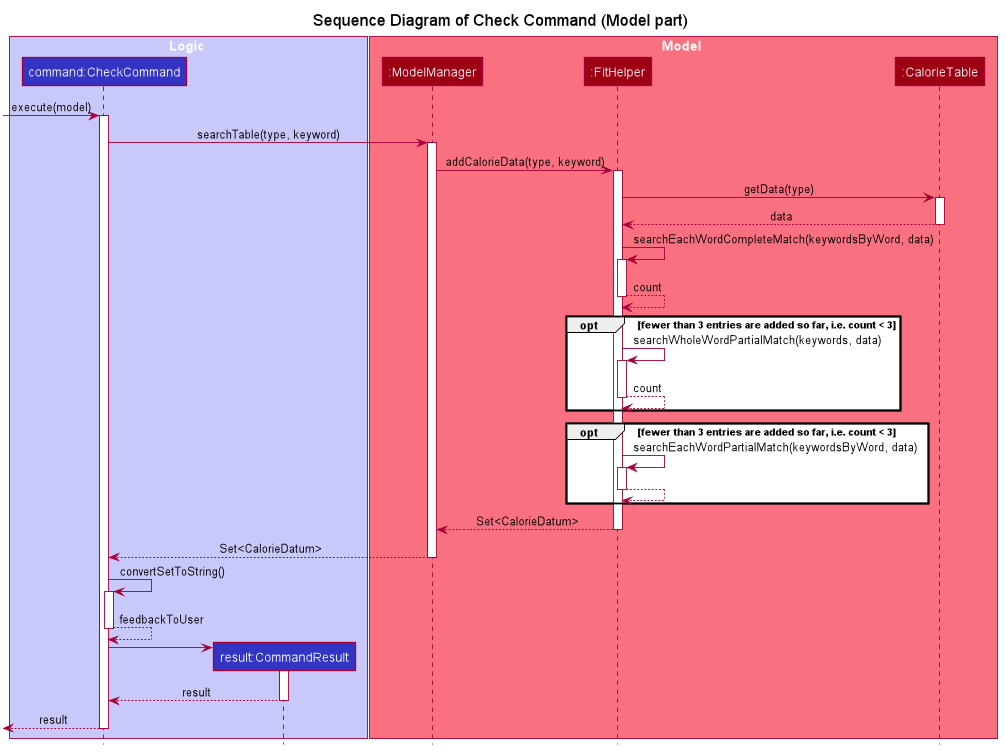

The diagram above was rendered by PlantUML. Its source (embedded in the PNG):
@startuml








skinparam BackgroundColor #FFFFFFF

skinparam Shadowing false

skinparam Class {
    FontColor #FFFFFF
    BorderThickness 1
    BorderColor #FFFFFF
    StereotypeFontColor #FFFFFF
    FontName Arial
}

skinparam Actor {
    BorderColor #000000
    Color #000000
    FontName Arial
}

skinparam Sequence {
    MessageAlign center
    BoxFontSize 15
    BoxPadding 0
    BoxFontColor #FFFFFF
    FontName Arial
}

skinparam Participant {
    FontColor #FFFFFFF
    Padding 20
}

skinparam MinClassWidth 50
skinparam ParticipantPadding 10
skinparam Shadowing false
skinparam DefaultTextAlignment center
skinparam packageStyle Rectangle

hide footbox
hide members
hide circle

title Sequence Diagram of Check Command (Model part)

box Logic #C8C8FA
participant "command:CheckCommand" as CheckCommand #3333C4
participant "result:CommandResult" as Result #3333C4
end box

box Model #F97181
participant ":ModelManager" as ModelManager #9D0012
participant ":FitHelper" as FitHelper #9D0012
participant ":CalorieTable" as CalorieTable #9D0012
end box




 -> CheckCommand : execute(model)
activate CheckCommand
CheckCommand -> ModelManager : searchTable(type, keyword)
activate ModelManager
ModelManager -> FitHelper : addCalorieData(type, keyword)
activate FitHelper
FitHelper -> CalorieTable : getData(type)
activate CalorieTable
FitHelper <-- CalorieTable : data
deactivate

FitHelper -> FitHelper : searchEachWordCompleteMatch(keywordsByWord, data)
activate FitHelper
FitHelper --> FitHelper : count
deactivate
opt fewer than 3 entries are added so far, i.e. count < 3
FitHelper -> FitHelper : searchWholeWordPartialMatch(keywords, data)
activate FitHelper
FitHelper --> FitHelper : count
deactivate
end
opt fewer than 3 entries are added so far, i.e. count < 3
FitHelper -> FitHelper : searchEachWordPartialMatch(keywordsByWord, data)
activate FitHelper
FitHelper --> FitHelper :
deactivate
end

FitHelper --> ModelManager : Set<CalorieDatum>
deactivate FitHelper
ModelManager --> CheckCommand : Set<CalorieDatum>
deactivate ModelManager
CheckCommand -> CheckCommand : convertSetToString()
activate CheckCommand
CheckCommand --> CheckCommand : feedbackToUser
deactivate
create Result
CheckCommand -> Result
activate Result
Result --> CheckCommand : result
deactivate
 <-- CheckCommand : result
deactivate CheckCommand

@enduml